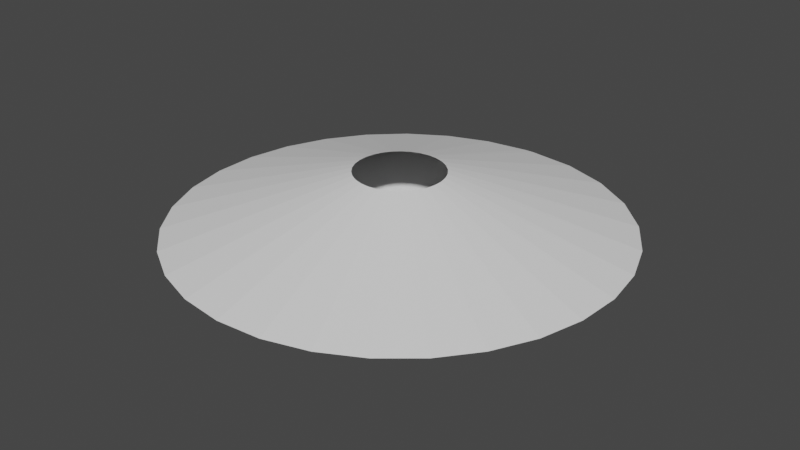 # Source: Smear_Circle.blend  (saved by Blender 3.1.7; exported with 4.5.12 LTS)
import bpy
from mathutils import Matrix  # noqa: F401  (used for matrix-valued properties, if any)

bpy.ops.wm.read_factory_settings(use_empty=True)
scene = bpy.context.scene
scene.name = 'Scene'

# ---- collections
col_collection = bpy.data.collections.new('Collection'); scene.collection.children.link(col_collection)

# ---- world
world_world = bpy.data.worlds.new('World'); scene.world = world_world
world_world.use_nodes = True; world_world.node_tree.nodes.clear()
_N = world_world.node_tree.nodes; _L = world_world.node_tree.links
n0 = _N.new('ShaderNodeOutputWorld'); n0.name = 'World Output'; n0.location = (300, 300)
n1 = _N.new('ShaderNodeBackground'); n1.name = 'Background'; n1.location = (10, 300)
n1.inputs[0].default_value = (0.05088, 0.05088, 0.05088, 1.0)
_L.new(n1.outputs[0], n0.inputs[0])
n0.is_active_output = True
world_world.color = (0.05088, 0.05088, 0.05088)
world_world.use_sun_shadow = False
world_world.sun_shadow_jitter_overblur = 0.0

# ---- meshes
me_plane = bpy.data.meshes.new('Plane')
me_plane.from_pydata([(-5.96e-08, 0.3965, 0.5), (-0.0169, 0.3962, 0.5), (-0.09828, 0.3841, 0.5), (-0.1754, 0.3556, 0.5), (-0.2449, 0.3119, 0.5), (-0.3038, 0.2548, 0.5), (-0.3497, 0.1868, 0.5), (-0.3807, 0.1109, 0.5), (-0.3954, 0.03033, 0.5), (-0.3932, -0.05153, 0.5), (-0.3742, -0.1312, 0.5), (-0.3393, -0.2052, 0.5), (-0.2899, -0.2705, 0.5), (-0.2281, -0.3243, 0.5), (-0.1566, -0.3643, 0.5), (-0.07827, -0.3887, 0.5), (0.003431, -0.3965, 0.5), (0.08505, -0.3873, 0.5), (0.1631, -0.3614, 0.5), (0.2342, -0.32, 0.5), (0.2953, -0.2647, 0.5), (0.3436, -0.1978, 0.5), (0.3772, -0.1224, 0.5), (0.3943, -0.04156, 0.5), (0.3944, 0.04116, 0.5), (0.3772, 0.1222, 0.5), (0.3436, 0.1979, 0.5), (0.2949, 0.265, 0.5), (0.2333, 0.3206, 0.5), (0.1615, 0.3621, 0.5), (0.08257, 0.3878, 0.5), (0.8649, 1.803, 0.0), (1.79, 0.8917, 0.0), (1.998, 0.09523, 0.0), (1.975, -0.3137, 0.0), (1.432, -1.396, 0.0), (0.756, -1.852, 0.0), (0.363, -1.967, 0.0), (-0.4515, -1.948, 0.0), (-0.8389, -1.816, 0.0), (-1.191, -1.607, 0.0), (-1.987, -0.2241, 0.0), (-1.991, 0.1854, 0.0), (-1.222, 1.583, 0.0), (-0.4894, 1.939, 0.0), (-0.08412, 1.998, 0.0), (-5.96e-08, 0.3965, -0.5), (7.153e-07, 2.0, 0.0), (-0.0169, 0.3962, -0.5), (-0.09828, 0.3841, -0.5), (-0.1754, 0.3556, -0.5), (-0.2449, 0.3119, -0.5), (-0.3038, 0.2548, -0.5), (-0.3497, 0.1868, -0.5), (-0.3807, 0.1109, -0.5), (-0.3954, 0.03033, -0.5), (-0.3932, -0.05153, -0.5), (-0.3742, -0.1312, -0.5), (-0.3393, -0.2052, -0.5), (-0.2899, -0.2705, -0.5), (-0.2281, -0.3243, -0.5), (-0.1566, -0.3643, -0.5), (-0.07827, -0.3887, -0.5), (0.003431, -0.3965, -0.5), (0.08505, -0.3873, -0.5), (0.1631, -0.3614, -0.5), (0.2342, -0.32, -0.5), (0.2953, -0.2647, -0.5), (0.3436, -0.1978, -0.5), (0.3772, -0.1224, -0.5), (0.3943, -0.04156, -0.5), (0.3944, 0.04116, -0.5), (0.3772, 0.1222, -0.5), (0.3436, 0.1979, -0.5), (0.2949, 0.265, -0.5), (0.2333, 0.3206, -0.5), (0.1615, 0.3621, -0.5), (0.08257, 0.3878, -0.5), (0.4437, 1.95, 0.0), (1.242, 1.567, 0.0), (1.558, 1.254, 0.0), (1.936, 0.5006, 0.0), (1.87, -0.7095, 0.0), (1.686, -1.075, 0.0), (1.117, -1.659, 0.0), (-0.04519, -1.999, 0.0), (-1.493, -1.33, 0.0), (-1.733, -0.9982, 0.0), (-1.9, -0.6243, 0.0), (-1.912, 0.5871, 0.0), (-1.752, 0.9643, 0.0), (-1.519, 1.301, 0.0), (-0.8741, 1.799, 0.0)], [], [(30, 78, 47, 0), (0, 47, 45, 1), (1, 45, 44, 2), (2, 44, 92, 3), (3, 92, 43, 4), (4, 43, 91, 5), (5, 91, 90, 6), (6, 90, 89, 7), (7, 89, 42, 8), (8, 42, 41, 9), (9, 41, 88, 10), (10, 88, 87, 11), (11, 87, 86, 12), (12, 86, 40, 13), (13, 40, 39, 14), (14, 39, 38, 15), (15, 38, 85, 16), (16, 85, 37, 17), (17, 37, 36, 18), (18, 36, 84, 19), (19, 84, 35, 20), (20, 35, 83, 21), (21, 83, 82, 22), (22, 82, 34, 23), (23, 34, 33, 24), (24, 33, 81, 25), (25, 81, 32, 26), (26, 32, 80, 27), (27, 80, 79, 28), (28, 79, 31, 29), (29, 31, 78, 30), (77, 46, 47, 78), (46, 48, 45, 47), (48, 49, 44, 45), (49, 50, 92, 44), (50, 51, 43, 92), (51, 52, 91, 43), (52, 53, 90, 91), (53, 54, 89, 90), (54, 55, 42, 89), (55, 56, 41, 42), (56, 57, 88, 41), (57, 58, 87, 88), (58, 59, 86, 87), (59, 60, 40, 86), (60, 61, 39, 40), (61, 62, 38, 39), (62, 63, 85, 38), (63, 64, 37, 85), (64, 65, 36, 37), (65, 66, 84, 36), (66, 67, 35, 84), (67, 68, 83, 35), (68, 69, 82, 83), (69, 70, 34, 82), (70, 71, 33, 34), (71, 72, 81, 33), (72, 73, 32, 81), (73, 74, 80, 32), (74, 75, 79, 80), (75, 76, 31, 79), (76, 77, 78, 31)])
_uv = me_plane.uv_layers.new(name='UVMap')
_uv.uv.foreach_set('vector', [0.9677, 0.0, 0.9677, 1.0, 1.0, 1.0, 1.0, 0.0, 0.0, 0.0, 0.0, 1.0, 0.03226, 1.0, 0.03226, 0.0, 0.03226, 0.0, 0.03226, 1.0, 0.06452, 1.0, 0.06452, 0.0, 0.06452, 0.0, 0.06452, 1.0, 0.09677, 1.0, 0.09677, 0.0, 0.09677, 0.0, 0.09677, 1.0, 0.129, 1.0, 0.129, 0.0, 0.129, 0.0, 0.129, 1.0, 0.1613, 1.0, 0.1613, 0.0, 0.1613, 0.0, 0.1613, 1.0, 0.1935, 1.0, 0.1935, 0.0, 0.1935, 0.0, 0.1935, 1.0, 0.2258, 1.0, 0.2258, 0.0, 0.2258, 0.0, 0.2258, 1.0, 0.2581, 1.0, 0.2581, 0.0, 0.2581, 0.0, 0.2581, 1.0, 0.2903, 1.0, 0.2903, 0.0, 0.2903, 0.0, 0.2903, 1.0, 0.3226, 1.0, 0.3226, 0.0, 0.3226, 0.0, 0.3226, 1.0, 0.3548, 1.0, 0.3548, 0.0, 0.3548, 0.0, 0.3548, 1.0, 0.3871, 1.0, 0.3871, 0.0, 0.3871, 0.0, 0.3871, 1.0, 0.4194, 1.0, 0.4194, 0.0, 0.4194, 0.0, 0.4194, 1.0, 0.4516, 1.0, 0.4516, 0.0, 0.4516, 0.0, 0.4516, 1.0, 0.4839, 1.0, 0.4839, 0.0, 0.4839, 0.0, 0.4839, 1.0, 0.5161, 1.0, 0.5161, 0.0, 0.5161, 0.0, 0.5161, 1.0, 0.5484, 1.0, 0.5484, 0.0, 0.5484, 0.0, 0.5484, 1.0, 0.5806, 1.0, 0.5806, 0.0, 0.5806, 0.0, 0.5806, 1.0, 0.6129, 1.0, 0.6129, 0.0, 0.6129, 0.0, 0.6129, 1.0, 0.6452, 1.0, 0.6452, 0.0, 0.6452, 0.0, 0.6452, 1.0, 0.6774, 1.0, 0.6774, 0.0, 0.6774, 0.0, 0.6774, 1.0, 0.7097, 1.0, 0.7097, 0.0, 0.7097, 0.0, 0.7097, 1.0, 0.7419, 1.0, 0.7419, 0.0, 0.7419, 0.0, 0.7419, 1.0, 0.7742, 1.0, 0.7742, 0.0, 0.7742, 0.0, 0.7742, 1.0, 0.8065, 1.0, 0.8065, 0.0, 0.8065, 0.0, 0.8065, 1.0, 0.8387, 1.0, 0.8387, 0.0, 0.8387, 0.0, 0.8387, 1.0, 0.871, 1.0, 0.871, 0.0, 0.871, 0.0, 0.871, 1.0, 0.9032, 1.0, 0.9032, 0.0, 0.9032, 0.0, 0.9032, 1.0, 0.9355, 1.0, 0.9355, 0.0, 0.9355, 0.0, 0.9355, 1.0, 0.9677, 1.0, 0.9677, 0.0, 0.9677, 0.0, 1.0, 0.0, 1.0, 1.0, 0.9677, 1.0, 0.0, 0.0, 0.03226, 0.0, 0.03226, 1.0, 0.0, 1.0, 0.03226, 0.0, 0.06452, 0.0, 0.06452, 1.0, 0.03226, 1.0, 0.06452, 0.0, 0.09677, 0.0, 0.09677, 1.0, 0.06452, 1.0, 0.09677, 0.0, 0.129, 0.0, 0.129, 1.0, 0.09677, 1.0, 0.129, 0.0, 0.1613, 0.0, 0.1613, 1.0, 0.129, 1.0, 0.1613, 0.0, 0.1935, 0.0, 0.1935, 1.0, 0.1613, 1.0, 0.1935, 0.0, 0.2258, 0.0, 0.2258, 1.0, 0.1935, 1.0, 0.2258, 0.0, 0.2581, 0.0, 0.2581, 1.0, 0.2258, 1.0, 0.2581, 0.0, 0.2903, 0.0, 0.2903, 1.0, 0.2581, 1.0, 0.2903, 0.0, 0.3226, 0.0, 0.3226, 1.0, 0.2903, 1.0, 0.3226, 0.0, 0.3548, 0.0, 0.3548, 1.0, 0.3226, 1.0, 0.3548, 0.0, 0.3871, 0.0, 0.3871, 1.0, 0.3548, 1.0, 0.3871, 0.0, 0.4194, 0.0, 0.4194, 1.0, 0.3871, 1.0, 0.4194, 0.0, 0.4516, 0.0, 0.4516, 1.0, 0.4194, 1.0, 0.4516, 0.0, 0.4839, 0.0, 0.4839, 1.0, 0.4516, 1.0, 0.4839, 0.0, 0.5161, 0.0, 0.5161, 1.0, 0.4839, 1.0, 0.5161, 0.0, 0.5484, 0.0, 0.5484, 1.0, 0.5161, 1.0, 0.5484, 0.0, 0.5806, 0.0, 0.5806, 1.0, 0.5484, 1.0, 0.5806, 0.0, 0.6129, 0.0, 0.6129, 1.0, 0.5806, 1.0, 0.6129, 0.0, 0.6452, 0.0, 0.6452, 1.0, 0.6129, 1.0, 0.6452, 0.0, 0.6774, 0.0, 0.6774, 1.0, 0.6452, 1.0, 0.6774, 0.0, 0.7097, 0.0, 0.7097, 1.0, 0.6774, 1.0, 0.7097, 0.0, 0.7419, 0.0, 0.7419, 1.0, 0.7097, 1.0, 0.7419, 0.0, 0.7742, 0.0, 0.7742, 1.0, 0.7419, 1.0, 0.7742, 0.0, 0.8065, 0.0, 0.8065, 1.0, 0.7742, 1.0, 0.8065, 0.0, 0.8387, 0.0, 0.8387, 1.0, 0.8065, 1.0, 0.8387, 0.0, 0.871, 0.0, 0.871, 1.0, 0.8387, 1.0, 0.871, 0.0, 0.9032, 0.0, 0.9032, 1.0, 0.871, 1.0, 0.9032, 0.0, 0.9355, 0.0, 0.9355, 1.0, 0.9032, 1.0, 0.9355, 0.0, 0.9677, 0.0, 0.9677, 1.0, 0.9355, 1.0])
me_plane.use_remesh_fix_poles = True
me_plane.use_remesh_preserve_attributes = False
me_plane.update()
arm_armature = bpy.data.armatures.new('Armature')  # bones are not reproduced

# ---- objects
ob_plane = bpy.data.objects.new('Plane', me_plane)
ob_armature = bpy.data.objects.new('Armature', arm_armature)

# ---- transforms, parenting, visibility, modifiers, constraints
ob_plane.parent = ob_armature
ob_plane.location = (0.0, 0.0, 0.0)
_vg = ob_plane.vertex_groups.new(name='Inner')
_vg.add([0, 1, 2, 3, 4, 5, 6, 7, 8, 9, 10, 11, 12, 13, 14, 15, 16, 17, 18, 19, 20, 21, 22, 23, 24, 25, 26, 27, 28, 29, 30, 46, 48, 49, 50, 51, 52, 53, 54, 55, 56, 57, 58, 59, 60, 61, 62, 63, 64, 65, 66, 67, 68, 69, 70, 71, 72, 73, 74, 75, 76, 77], 1.0, 'REPLACE')
_vg = ob_plane.vertex_groups.new(name='Outer')
_vg.add([31, 32, 33, 34, 35, 36, 37, 38, 39, 40, 41, 42, 43, 44, 45, 47, 78, 79, 80, 81, 82, 83, 84, 85, 86, 87, 88, 89, 90, 91, 92], 1.0, 'REPLACE')
_m = ob_plane.modifiers.new('Armature', 'ARMATURE')
_m.object = ob_armature
ob_armature.location = (0.0, 0.0, 0.0)

# ---- collection membership
col_collection.objects.link(ob_plane)
col_collection.objects.link(ob_armature)

# ---- scene / render settings (as saved in the file)
scene.frame_start = 1; scene.frame_end = 250; scene.frame_set(1)
scene.render.engine = 'BLENDER_EEVEE_NEXT'
scene.cycles.sampling_pattern = 'TABULATED_SOBOL'
scene.cycles.use_light_tree = False
scene.view_settings.view_transform = 'Filmic'
bpy.context.view_layer.update()

# ---- added for rendering (the .blend has no active camera and no usable light): camera, sun
cam_auto = bpy.data.cameras.new('AutoCamera')
cam_auto.lens = 50.0
cam_auto.sensor_width = 36.0
cam_auto.clip_end = 1000.0
ob_auto_camera = bpy.data.objects.new('AutoCamera', cam_auto)
scene.collection.objects.link(ob_auto_camera)
ob_auto_camera.location = (5.31085, -6.36896, 4.24614)
ob_auto_camera.rotation_euler = (1.09748, -7.21219e-08, 0.694738)
scene.camera = ob_auto_camera
light_auto_sun = bpy.data.lights.new('AutoSun', 'SUN')
light_auto_sun.energy = 3.0
light_auto_sun.angle = 0.0523599
ob_auto_sun = bpy.data.objects.new('AutoSun', light_auto_sun)
scene.collection.objects.link(ob_auto_sun)
ob_auto_sun.rotation_euler = (0.872665, 0.174533, 0.523599)
bpy.context.view_layer.update()
